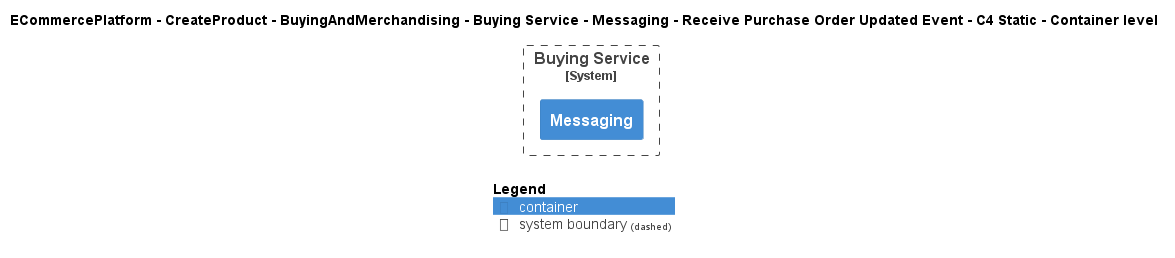

The diagram above was rendered by PlantUML. Its source (embedded in the PNG):
@startuml
!include ..\..\..\..\..\..\..\..\..\.c4s\C4_Container.puml

AddElementTag("c4interflow:lifecycle:new", $bgColor=green, $fontColor=#ffffff, $borderColor=green, $shadowing="False")
AddElementTag("c4interflow:lifecycle:changed", $bgColor=orange, $fontColor=#ffffff, $borderColor=orange, $shadowing="False")
AddElementTag("c4interflow:lifecycle:removed", $bgColor=red, $fontColor=#ffffff, $borderColor=red, $shadowing="False")

AddRelTag("c4interflow:lifecycle:new", $textColor=green, $lineColor=green)
AddRelTag("c4interflow:lifecycle:changed", $textColor=orange, $lineColor=orange)
AddRelTag("c4interflow:lifecycle:removed", $textColor=red, $lineColor=red)

SHOW_PERSON_PORTRAIT()
LAYOUT_TOP_DOWN()

skinparam linetype polyline

title ECommercePlatform - CreateProduct - BuyingAndMerchandising - Buying Service - Messaging - Receive Purchase Order Updated Event - C4 Static - Container level


System_Boundary(ECommercePlatform.CreateProduct.BuyingAndMerchandising.SoftwareSystems.BuyingService, "Buying Service") {
    Container(ECommercePlatform.CreateProduct.BuyingAndMerchandising.SoftwareSystems.BuyingService.Containers.Messaging, "Messaging", "", "")
}



SHOW_LEGEND()
@enduml